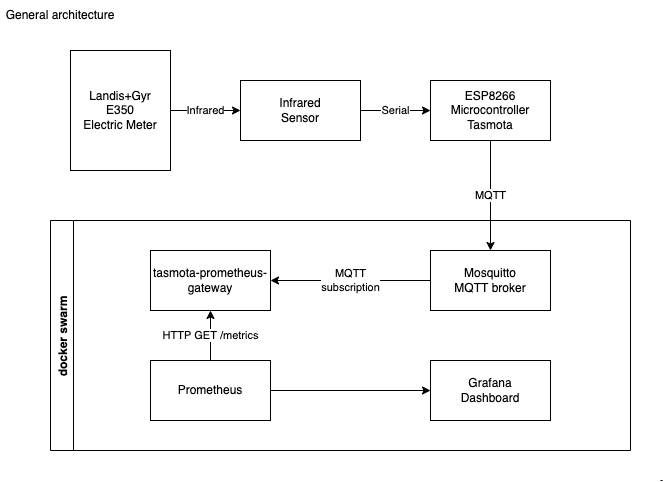

The diagram above was exported from draw.io. Its source (the exported page's mxGraphModel, read from the mxfile embedded in the PNG):
<mxGraphModel dx="661" dy="502" grid="1" gridSize="10" guides="1" tooltips="1" connect="1" arrows="1" fold="1" page="1" pageScale="1" pageWidth="827" pageHeight="1169" background="#FFFFFF" math="0" shadow="1">
  <root>
    <mxCell id="0" />
    <mxCell id="1" parent="0" />
    <mxCell id="9" value="Infrared" style="edgeStyle=none;html=1;exitX=1;exitY=0.5;exitDx=0;exitDy=0;entryX=0;entryY=0.5;entryDx=0;entryDy=0;fontFamily=Helvetica;strokeColor=#000000;fillColor=#FFFFFF;fontColor=#000000;labelBackgroundColor=#FFFFFF;" parent="1" source="2" target="4" edge="1">
      <mxGeometry relative="1" as="geometry" />
    </mxCell>
    <mxCell id="2" value="Landis+Gyr&lt;br&gt;E350&lt;br&gt;Electric Meter" style="rounded=0;whiteSpace=wrap;html=1;strokeColor=#000000;fillColor=#FFFFFF;fontColor=#000000;" parent="1" vertex="1">
      <mxGeometry x="70" y="50" width="100" height="120" as="geometry" />
    </mxCell>
    <mxCell id="8" value="Serial" style="edgeStyle=none;html=1;strokeColor=#000000;fillColor=#FFFFFF;fontColor=#000000;labelBackgroundColor=#FFFFFF;" parent="1" source="4" target="7" edge="1">
      <mxGeometry relative="1" as="geometry" />
    </mxCell>
    <mxCell id="4" value="Infrared&lt;br&gt;Sensor" style="rounded=0;whiteSpace=wrap;html=1;strokeColor=#000000;fillColor=#FFFFFF;fontColor=#000000;" parent="1" vertex="1">
      <mxGeometry x="240" y="80" width="120" height="60" as="geometry" />
    </mxCell>
    <mxCell id="11" value="MQTT" style="edgeStyle=none;html=1;fontFamily=Helvetica;strokeColor=#000000;fillColor=#FFFFFF;fontColor=#000000;labelBackgroundColor=#FFFFFF;" parent="1" source="7" target="10" edge="1">
      <mxGeometry relative="1" as="geometry" />
    </mxCell>
    <mxCell id="7" value="ESP8266&lt;br&gt;Microcontroller&lt;br&gt;Tasmota" style="rounded=0;whiteSpace=wrap;html=1;strokeColor=#000000;fillColor=#FFFFFF;fontColor=#000000;" parent="1" vertex="1">
      <mxGeometry x="430" y="80" width="120" height="60" as="geometry" />
    </mxCell>
    <mxCell id="14" value="MQTT&lt;br&gt;subscription" style="edgeStyle=none;html=1;fontFamily=Helvetica;strokeColor=#000000;fillColor=#FFFFFF;fontColor=#000000;labelBackgroundColor=#FFFFFF;" parent="1" source="10" target="13" edge="1">
      <mxGeometry relative="1" as="geometry" />
    </mxCell>
    <mxCell id="10" value="Mosquitto&lt;br&gt;MQTT broker" style="whiteSpace=wrap;html=1;rounded=0;strokeColor=#000000;fillColor=#FFFFFF;fontColor=#000000;" parent="1" vertex="1">
      <mxGeometry x="430" y="250" width="120" height="60" as="geometry" />
    </mxCell>
    <mxCell id="12" value="docker swarm" style="swimlane;horizontal=0;fontFamily=Helvetica;strokeColor=#000000;labelBackgroundColor=none;" parent="1" vertex="1">
      <mxGeometry x="50" y="220" width="580" height="230" as="geometry">
        <mxRectangle x="50" y="220" width="30" height="100" as="alternateBounds" />
      </mxGeometry>
    </mxCell>
    <mxCell id="13" value="tasmota-prometheus-gateway" style="whiteSpace=wrap;html=1;rounded=0;strokeColor=#000000;fillColor=#FFFFFF;fontColor=#000000;" parent="12" vertex="1">
      <mxGeometry x="100" y="30" width="120" height="60" as="geometry" />
    </mxCell>
    <mxCell id="17" value="HTTP GET /metrics" style="edgeStyle=none;html=1;exitX=0.5;exitY=0;exitDx=0;exitDy=0;entryX=0.5;entryY=1;entryDx=0;entryDy=0;fontFamily=Helvetica;strokeColor=#000000;fillColor=#FFFFFF;fontColor=#000000;labelBackgroundColor=#FFFFFF;" parent="12" source="15" target="13" edge="1">
      <mxGeometry relative="1" as="geometry" />
    </mxCell>
    <mxCell id="19" value="" style="edgeStyle=none;html=1;fontFamily=Helvetica;strokeColor=#000000;" parent="12" source="15" target="18" edge="1">
      <mxGeometry relative="1" as="geometry" />
    </mxCell>
    <mxCell id="15" value="Prometheus" style="whiteSpace=wrap;html=1;rounded=0;strokeColor=#000000;fillColor=#FFFFFF;fontColor=#000000;" parent="12" vertex="1">
      <mxGeometry x="100" y="140" width="120" height="60" as="geometry" />
    </mxCell>
    <mxCell id="18" value="Grafana&lt;br&gt;Dashboard" style="whiteSpace=wrap;html=1;rounded=0;strokeColor=#000000;fillColor=#FFFFFF;fontColor=#000000;" parent="12" vertex="1">
      <mxGeometry x="380" y="140" width="120" height="60" as="geometry" />
    </mxCell>
    <mxCell id="20" value="General architecture" style="text;html=1;strokeColor=none;fillColor=none;align=center;verticalAlign=middle;whiteSpace=wrap;rounded=0;labelBackgroundColor=none;fontColor=#000000;" vertex="1" parent="1">
      <mxGeometry width="120" height="30" as="geometry" />
    </mxCell>
    <mxCell id="22" value="" style="endArrow=none;html=1;labelBackgroundColor=#FFFFFF;fontColor=#000000;strokeColor=#000000;fillColor=#FFFFFF;" edge="1" parent="1">
      <mxGeometry width="50" height="50" relative="1" as="geometry">
        <mxPoint x="661.9966259765625" y="480" as="sourcePoint" />
        <mxPoint x="659.9966870117188" y="480" as="targetPoint" />
      </mxGeometry>
    </mxCell>
  </root>
</mxGraphModel>